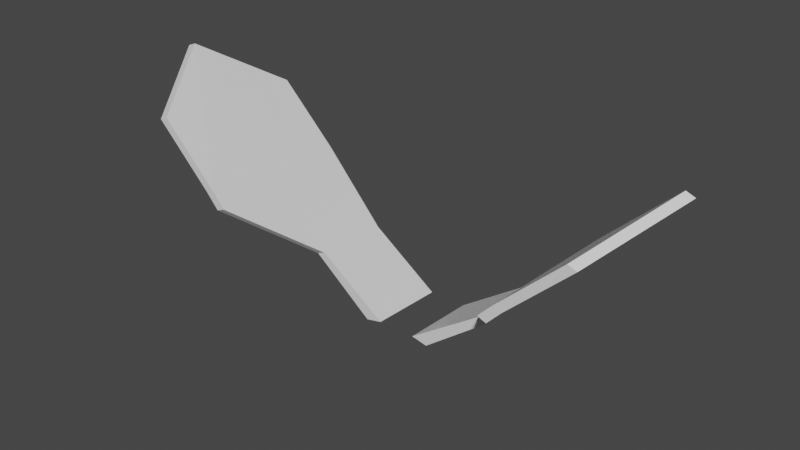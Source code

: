 # Source: BugWings.blend  (saved by Blender 2.80.75; exported with 4.5.12 LTS)
import bpy
from mathutils import Matrix  # noqa: F401  (used for matrix-valued properties, if any)

bpy.ops.wm.read_factory_settings(use_empty=True)
scene = bpy.context.scene
scene.name = 'Scene'

# ---- collections
col_collection = bpy.data.collections.new('Collection'); scene.collection.children.link(col_collection)

# ---- materials (node trees are filled in below, after node groups)
mat_material = bpy.data.materials.new('Material')
mat_material.alpha_threshold = 0.0
mat_material.use_transparent_shadow = False
mat_material.line_color = (0.0, 0.0, 0.0, 1.0)

# ---- material node trees
mat_material.use_nodes = True; mat_material.node_tree.nodes.clear()
_N = mat_material.node_tree.nodes; _L = mat_material.node_tree.links
n0 = _N.new('ShaderNodeOutputMaterial'); n0.name = 'Material Output'; n0.location = (300, 300)
n1 = _N.new('ShaderNodeBsdfPrincipled'); n1.name = 'Principled BSDF'; n1.location = (10, 300)
n1.distribution = 'GGX'
n1.subsurface_method = 'BURLEY'
n1.inputs[2].default_value = 0.4
n1.inputs[3].default_value = 1.45
n1.inputs[27].default_value = (0.0, 0.0, 0.0, 1.0)
n1.inputs[28].default_value = 1.0
_L.new(n1.outputs[0], n0.inputs[0])
n0.is_active_output = True

# ---- world
world_world = bpy.data.worlds.new('World'); scene.world = world_world
world_world.use_nodes = True; world_world.node_tree.nodes.clear()
_N = world_world.node_tree.nodes; _L = world_world.node_tree.links
n0 = _N.new('ShaderNodeOutputWorld'); n0.name = 'World Output'; n0.location = (300, 300)
n1 = _N.new('ShaderNodeBackground'); n1.name = 'Background'; n1.location = (10, 300)
n1.inputs[0].default_value = (0.05088, 0.05088, 0.05088, 1.0)
_L.new(n1.outputs[0], n0.inputs[0])
n0.is_active_output = True
world_world.color = (0.05088, 0.05088, 0.05088)
world_world.use_sun_shadow = False
world_world.sun_shadow_jitter_overblur = 0.0

# ---- meshes
me_cube_011 = bpy.data.meshes.new('Cube.011')
me_cube_011.from_pydata([(0.2542, 0.839, 1.477), (0.4673, 0.839, 1.432), (-0.2542, 0.839, 1.477), (-0.4673, 0.839, 1.432), (1.882, -1.162, 2.919), (1.193, 0.8644, 2.11), (1.995, -1.162, 2.874), (1.306, 0.8644, 2.065), (-1.882, -1.162, 2.919), (-1.193, 0.8644, 2.11), (-1.995, -1.162, 2.874), (-1.306, 0.8644, 2.065), (2.055, -1.155, 3.1), (2.055, 0.9009, 3.018), (2.167, -1.155, 3.056), (2.167, 0.9009, 2.973), (-2.055, -1.155, 3.1), (-2.055, 0.9009, 3.018), (-2.167, -1.155, 3.056), (-2.167, 0.9009, 2.973), (2.85, -1.125, 3.843), (2.85, 0.9307, 3.76), (2.962, -1.125, 3.798), (2.962, 0.9307, 3.715), (-2.85, -1.125, 3.843), (-2.85, 0.9307, 3.76), (-2.962, -1.125, 3.798), (-2.962, 0.9307, 3.715), (-0.2542, -0.1887, 1.518), (-0.4673, -0.1887, 1.473), (-1.193, -0.1633, 2.151), (-1.306, -0.1633, 2.106), (-2.055, -0.1268, 3.059), (-2.167, -0.1268, 3.014), (-3.45, -0.09704, 4.401), (-3.562, -0.09704, 4.357), (0.2542, -0.1887, 1.518), (0.4673, -0.1887, 1.473), (1.193, -0.1633, 2.151), (1.306, -0.1633, 2.106), (2.055, -0.1268, 3.059), (2.167, -0.1268, 3.014), (3.45, -0.09704, 4.401), (3.562, -0.09704, 4.357)], [], [(37, 1, 7, 39), (6, 4, 38, 39), (8, 10, 31, 30), (2, 3, 11, 9), (28, 2, 9, 30), (1, 0, 5, 7), (38, 36, 37, 39), (31, 10, 18, 33), (38, 4, 12, 40), (32, 17, 25, 34), (17, 19, 27, 25), (10, 8, 16, 18), (39, 7, 15, 41), (4, 6, 14, 12), (9, 11, 19, 17), (30, 9, 17, 32), (7, 5, 13, 15), (34, 25, 27, 35), (42, 43, 23, 21), (15, 13, 21, 23), (40, 12, 20, 42), (33, 18, 26, 35), (18, 16, 24, 26), (41, 15, 23, 43), (12, 14, 22, 20), (19, 33, 35, 27), (24, 34, 35, 26), (8, 30, 32, 16), (16, 32, 34, 24), (11, 31, 33, 19), (3, 29, 31, 11), (30, 31, 29, 28), (14, 41, 43, 22), (13, 40, 42, 21), (20, 22, 43, 42), (6, 39, 41, 14), (5, 38, 40, 13), (0, 36, 38, 5)])
_uv = me_cube_011.uv_layers.new(name='UVMap')
_uv.uv.foreach_set('vector', [0.5539, 0.125, 0.5539, 0.05517, 0.5539, 0.05517, 0.5539, 0.125, 0.5539, 0.1948, 0.5273, 0.1872, 0.5273, 0.125, 0.5539, 0.125, 0.5273, 0.1872, 0.5539, 0.1948, 0.5539, 0.125, 0.5273, 0.125, 0.5273, 0.06278, 0.5539, 0.05517, 0.5539, 0.05517, 0.5273, 0.06278, 0.5273, 0.125, 0.5273, 0.06278, 0.5273, 0.06278, 0.5273, 0.125, 0.5539, 0.05517, 0.5273, 0.06278, 0.5273, 0.06278, 0.5539, 0.05517, 0.5273, 0.125, 0.5273, 0.125, 0.5539, 0.125, 0.5539, 0.125, 0.5539, 0.125, 0.5539, 0.1948, 0.5539, 0.1948, 0.5539, 0.125, 0.5273, 0.125, 0.5273, 0.1872, 0.5273, 0.1872, 0.5273, 0.125, 0.5273, 0.125, 0.5273, 0.06278, 0.5273, 0.06278, 0.5273, 0.125, 0.5273, 0.06278, 0.5539, 0.05517, 0.5539, 0.05517, 0.5273, 0.06278, 0.5539, 0.1948, 0.5273, 0.1872, 0.5273, 0.1872, 0.5539, 0.1948, 0.5539, 0.125, 0.5539, 0.05517, 0.5539, 0.05517, 0.5539, 0.125, 0.5273, 0.1872, 0.5539, 0.1948, 0.5539, 0.1948, 0.5273, 0.1872, 0.5273, 0.06278, 0.5539, 0.05517, 0.5539, 0.05517, 0.5273, 0.06278, 0.5273, 0.125, 0.5273, 0.06278, 0.5273, 0.06278, 0.5273, 0.125, 0.5539, 0.05517, 0.5273, 0.06278, 0.5273, 0.06278, 0.5539, 0.05517, 0.5273, 0.125, 0.5273, 0.06278, 0.5539, 0.05517, 0.5539, 0.125, 0.5273, 0.125, 0.5539, 0.125, 0.5539, 0.05517, 0.5273, 0.06278, 0.5539, 0.05517, 0.5273, 0.06278, 0.5273, 0.06278, 0.5539, 0.05517, 0.5273, 0.125, 0.5273, 0.1872, 0.5273, 0.1872, 0.5273, 0.125, 0.5539, 0.125, 0.5539, 0.1948, 0.5539, 0.1948, 0.5539, 0.125, 0.5539, 0.1948, 0.5273, 0.1872, 0.5273, 0.1872, 0.5539, 0.1948, 0.5539, 0.125, 0.5539, 0.05517, 0.5539, 0.05517, 0.5539, 0.125, 0.5273, 0.1872, 0.5539, 0.1948, 0.5539, 0.1948, 0.5273, 0.1872, 0.5539, 0.05517, 0.5539, 0.125, 0.5539, 0.125, 0.5539, 0.05517, 0.5273, 0.1872, 0.5273, 0.125, 0.5539, 0.125, 0.5539, 0.1948, 0.5273, 0.1872, 0.5273, 0.125, 0.5273, 0.125, 0.5273, 0.1872, 0.5273, 0.1872, 0.5273, 0.125, 0.5273, 0.125, 0.5273, 0.1872, 0.5539, 0.05517, 0.5539, 0.125, 0.5539, 0.125, 0.5539, 0.05517, 0.5539, 0.05517, 0.5539, 0.125, 0.5539, 0.125, 0.5539, 0.05517, 0.5273, 0.125, 0.5539, 0.125, 0.5539, 0.125, 0.5273, 0.125, 0.5539, 0.1948, 0.5539, 0.125, 0.5539, 0.125, 0.5539, 0.1948, 0.5273, 0.06278, 0.5273, 0.125, 0.5273, 0.125, 0.5273, 0.06278, 0.5273, 0.1872, 0.5539, 0.1948, 0.5539, 0.125, 0.5273, 0.125, 0.5539, 0.1948, 0.5539, 0.125, 0.5539, 0.125, 0.5539, 0.1948, 0.5273, 0.06278, 0.5273, 0.125, 0.5273, 0.125, 0.5273, 0.06278, 0.5273, 0.06278, 0.5273, 0.125, 0.5273, 0.125, 0.5273, 0.06278])
me_cube_011.materials.append(mat_material)
me_cube_011.use_remesh_preserve_volume = False
me_cube_011.use_remesh_preserve_attributes = False
me_cube_011.use_mirror_x = True
me_cube_011.update()
arm_armature_001 = bpy.data.armatures.new('Armature.001')  # bones are not reproduced

# ---- objects
ob_wingbones = bpy.data.objects.new('WingBones', arm_armature_001)
ob_wings = bpy.data.objects.new('Wings', me_cube_011)

# ---- transforms, parenting, visibility, modifiers, constraints
ob_wingbones.location = (0.0, 0.0, -0.001)
ob_wingbones.show_in_front = True
ob_wingbones.lineart.crease_threshold = 0.0
ob_wings.parent = ob_wingbones
ob_wings.location = (0.0, 0.0, -0.522)
ob_wings.lock_rotations_4d = False
ob_wings.empty_display_type = 'ARROWS'
ob_wings.lineart.crease_threshold = 0.0
ob_wings.use_mesh_mirror_x = True
_vg = ob_wings.vertex_groups.new(name='Base')
for _i, _w in zip([0, 1, 2, 3, 28, 29, 36, 37], [1.0, 1.0, 1.0, 1.0, 0.9949, 1.0, 0.9949, 1.0]): _vg.add([_i], _w, 'REPLACE')
_vg = ob_wings.vertex_groups.new(name='WingBase.L')
for _i, _w in zip([2, 3, 9, 11, 12, 14, 17, 19, 28, 29, 30, 31], [0.0, 0.0, 0.2803, 0.07446, 0.0, 0.0, 0.0, 0.0, 0.005067, 0.0, 0.3212, 0.1376]): _vg.add([_i], _w, 'REPLACE')
_vg = ob_wings.vertex_groups.new(name='WingMid.L')
for _i, _w in zip([2, 3, 8, 9, 10, 11, 16, 17, 18, 19, 24, 25, 26, 27, 28, 29, 30, 31, 32, 33], [0.0, 0.0, 1.0, 0.7197, 1.0, 0.9255, 1.0, 1.0, 1.0, 1.0, 0.0, 0.0, 0.0, 0.0, 0.0, 0.0, 0.6788, 0.8624, 1.0, 1.0]): _vg.add([_i], _w, 'REPLACE')
_vg = ob_wings.vertex_groups.new(name='WingTip.L')
for _i, _w in zip([8, 10, 11, 16, 17, 18, 19, 24, 25, 26, 27, 30, 31, 32, 33, 34, 35], [0.0, 0.0, 0.0, 0.0, 0.0, 0.0, 0.0, 1.0, 1.0, 1.0, 1.0, 0.0, 0.0, 0.0, 0.0, 1.0, 1.0]): _vg.add([_i], _w, 'REPLACE')
_vg = ob_wings.vertex_groups.new(name='WingBase.R')
for _i, _w in zip([0, 1, 5, 7, 13, 15, 16, 18, 36, 37, 38, 39], [0.0, 0.0, 0.2803, 0.07446, 0.0, 0.0, 0.0, 0.0, 0.005067, 0.0, 0.3212, 0.1376]): _vg.add([_i], _w, 'REPLACE')
_vg = ob_wings.vertex_groups.new(name='WingMid.R')
for _i, _w in zip([0, 1, 4, 5, 6, 7, 12, 13, 14, 15, 20, 21, 22, 23, 36, 37, 38, 39, 40, 41], [0.0, 0.0, 1.0, 0.7197, 1.0, 0.9255, 1.0, 1.0, 1.0, 1.0, 0.0, 0.0, 0.0, 0.0, 0.0, 0.0, 0.6788, 0.8624, 1.0, 1.0]): _vg.add([_i], _w, 'REPLACE')
_vg = ob_wings.vertex_groups.new(name='WingTip.R')
for _i, _w in zip([4, 6, 7, 12, 13, 14, 15, 20, 21, 22, 23, 38, 39, 40, 41, 42, 43], [0.0, 0.0, 0.0, 0.0, 0.0, 0.0, 0.0, 1.0, 1.0, 1.0, 1.0, 0.0, 0.0, 0.0, 0.0, 1.0, 1.0]): _vg.add([_i], _w, 'REPLACE')
_m = ob_wings.modifiers.new('Armature', 'ARMATURE')
_m.object = ob_wingbones

# ---- collection membership
scene.collection.objects.link(ob_wingbones)
col_collection.objects.link(ob_wings)

# ---- scene / render settings (as saved in the file)
scene.frame_start = 1; scene.frame_end = 100; scene.frame_set(0)
scene.render.engine = 'BLENDER_EEVEE_NEXT'
scene.cycles.use_denoising = False
scene.cycles.samples = 128
scene.cycles.sampling_pattern = 'TABULATED_SOBOL'
scene.cycles.use_adaptive_sampling = False
scene.cycles.use_light_tree = False
scene.view_settings.view_transform = 'Filmic'
bpy.context.view_layer.update()

# ---- added for rendering (the .blend has no active camera and no usable light): camera, sun
cam_auto = bpy.data.cameras.new('AutoCamera')
cam_auto.lens = 50.0
cam_auto.sensor_width = 36.0
cam_auto.clip_end = 1000.0
ob_auto_camera = bpy.data.objects.new('AutoCamera', cam_auto)
scene.collection.objects.link(ob_auto_camera)
ob_auto_camera.location = (7.39874, -8.99407, 8.31272)
ob_auto_camera.rotation_euler = (1.09748, -7.21219e-08, 0.694738)
scene.camera = ob_auto_camera
light_auto_sun = bpy.data.lights.new('AutoSun', 'SUN')
light_auto_sun.energy = 3.0
light_auto_sun.angle = 0.0523599
ob_auto_sun = bpy.data.objects.new('AutoSun', light_auto_sun)
scene.collection.objects.link(ob_auto_sun)
ob_auto_sun.rotation_euler = (0.872665, 0.174533, 0.523599)
bpy.context.view_layer.update()
